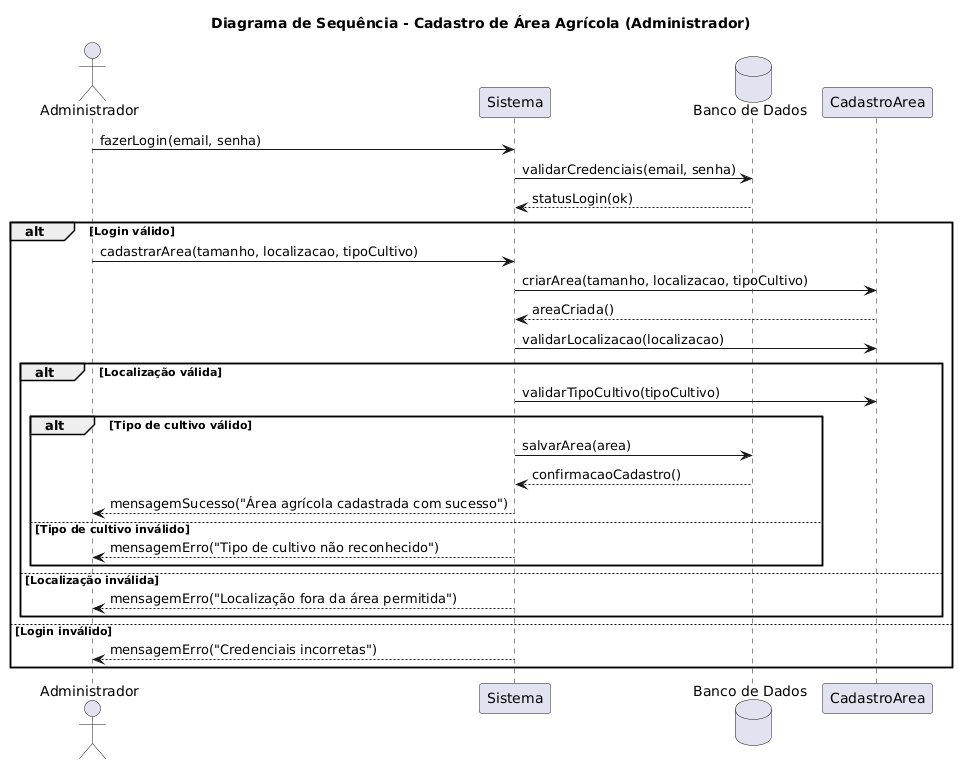

The diagram above was rendered by PlantUML. Its source (embedded in the PNG):
@startuml
actor Administrador as admin
participant "Sistema" as sys
database "Banco de Dados" as DB
participant "CadastroArea" as area

title Diagrama de Sequência - Cadastro de Área Agrícola (Administrador)

admin -> sys : fazerLogin(email, senha)
sys -> DB : validarCredenciais(email, senha)
DB --> sys : statusLogin(ok)

alt Login válido
  admin -> sys : cadastrarArea(tamanho, localizacao, tipoCultivo)
  sys -> area : criarArea(tamanho, localizacao, tipoCultivo)
  area --> sys : areaCriada()

  sys -> area : validarLocalizacao(localizacao)
  alt Localização válida
    sys -> area : validarTipoCultivo(tipoCultivo)
    alt Tipo de cultivo válido
      sys -> DB : salvarArea(area)
      DB --> sys : confirmacaoCadastro()
      sys --> admin : mensagemSucesso("Área agrícola cadastrada com sucesso")
    else Tipo de cultivo inválido
      sys --> admin : mensagemErro("Tipo de cultivo não reconhecido")
    end
  else Localização inválida
    sys --> admin : mensagemErro("Localização fora da área permitida")
  end

else Login inválido
  sys --> admin : mensagemErro("Credenciais incorretas")
end
@enduml